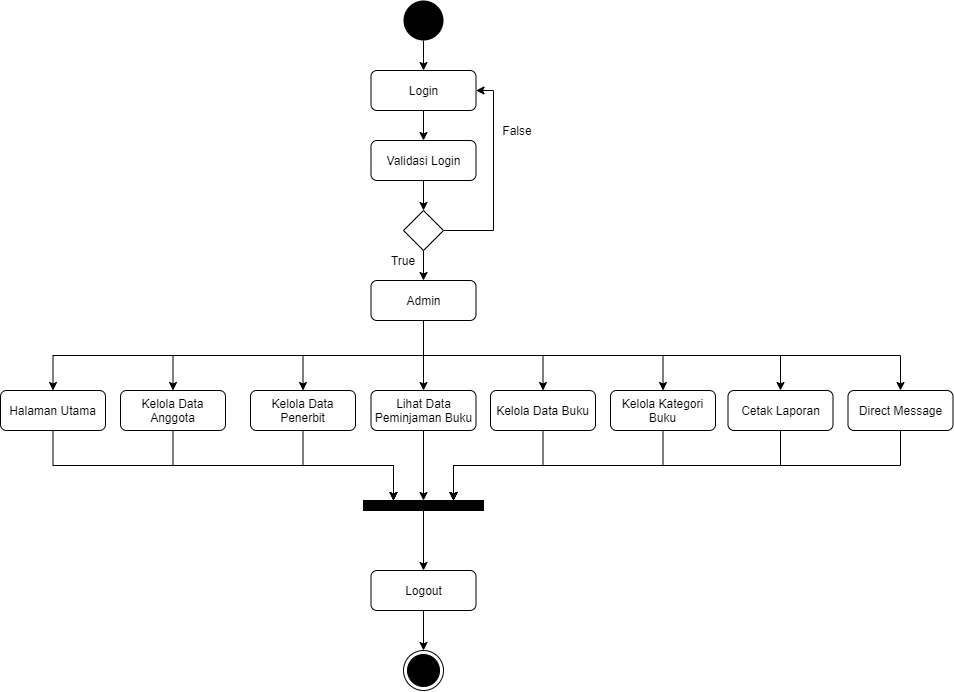

The diagram above was exported from draw.io. Its source (the exported page's mxGraphModel, read from the mxfile embedded in the PNG):
<mxGraphModel dx="2107" dy="803" grid="1" gridSize="10" guides="1" tooltips="1" connect="1" arrows="1" fold="1" page="1" pageScale="1" pageWidth="827" pageHeight="1169" math="0" shadow="0">
  <root>
    <mxCell id="DhiTzMcGAgDjgw32hiLB-0" />
    <mxCell id="DhiTzMcGAgDjgw32hiLB-1" parent="DhiTzMcGAgDjgw32hiLB-0" />
    <mxCell id="DhiTzMcGAgDjgw32hiLB-2" style="edgeStyle=orthogonalEdgeStyle;rounded=0;orthogonalLoop=1;jettySize=auto;html=1;entryX=0.5;entryY=0;entryDx=0;entryDy=0;" edge="1" parent="DhiTzMcGAgDjgw32hiLB-1" source="DhiTzMcGAgDjgw32hiLB-3" target="DhiTzMcGAgDjgw32hiLB-5">
      <mxGeometry relative="1" as="geometry" />
    </mxCell>
    <mxCell id="DhiTzMcGAgDjgw32hiLB-3" value="" style="ellipse;fillColor=#000000;strokeColor=none;" vertex="1" parent="DhiTzMcGAgDjgw32hiLB-1">
      <mxGeometry x="280" y="110" width="40" height="40" as="geometry" />
    </mxCell>
    <mxCell id="DhiTzMcGAgDjgw32hiLB-4" style="edgeStyle=orthogonalEdgeStyle;rounded=0;orthogonalLoop=1;jettySize=auto;html=1;" edge="1" parent="DhiTzMcGAgDjgw32hiLB-1" source="DhiTzMcGAgDjgw32hiLB-5" target="DhiTzMcGAgDjgw32hiLB-7">
      <mxGeometry relative="1" as="geometry" />
    </mxCell>
    <mxCell id="DhiTzMcGAgDjgw32hiLB-5" value="Login" style="rounded=1;whiteSpace=wrap;html=1;" vertex="1" parent="DhiTzMcGAgDjgw32hiLB-1">
      <mxGeometry x="247.5" y="180" width="105" height="40" as="geometry" />
    </mxCell>
    <mxCell id="DhiTzMcGAgDjgw32hiLB-6" style="edgeStyle=orthogonalEdgeStyle;rounded=0;orthogonalLoop=1;jettySize=auto;html=1;entryX=0.5;entryY=0;entryDx=0;entryDy=0;" edge="1" parent="DhiTzMcGAgDjgw32hiLB-1" source="DhiTzMcGAgDjgw32hiLB-7" target="DhiTzMcGAgDjgw32hiLB-10">
      <mxGeometry relative="1" as="geometry" />
    </mxCell>
    <mxCell id="DhiTzMcGAgDjgw32hiLB-7" value="Validasi Login" style="rounded=1;whiteSpace=wrap;html=1;" vertex="1" parent="DhiTzMcGAgDjgw32hiLB-1">
      <mxGeometry x="247.5" y="250" width="105" height="40" as="geometry" />
    </mxCell>
    <mxCell id="DhiTzMcGAgDjgw32hiLB-8" style="edgeStyle=orthogonalEdgeStyle;rounded=0;orthogonalLoop=1;jettySize=auto;html=1;" edge="1" parent="DhiTzMcGAgDjgw32hiLB-1" source="DhiTzMcGAgDjgw32hiLB-10" target="DhiTzMcGAgDjgw32hiLB-17">
      <mxGeometry relative="1" as="geometry" />
    </mxCell>
    <mxCell id="DhiTzMcGAgDjgw32hiLB-9" style="edgeStyle=orthogonalEdgeStyle;rounded=0;orthogonalLoop=1;jettySize=auto;html=1;entryX=1;entryY=0.5;entryDx=0;entryDy=0;exitX=1;exitY=0.5;exitDx=0;exitDy=0;" edge="1" parent="DhiTzMcGAgDjgw32hiLB-1" source="DhiTzMcGAgDjgw32hiLB-10" target="DhiTzMcGAgDjgw32hiLB-5">
      <mxGeometry relative="1" as="geometry">
        <Array as="points">
          <mxPoint x="370" y="340" />
          <mxPoint x="370" y="200" />
        </Array>
      </mxGeometry>
    </mxCell>
    <mxCell id="DhiTzMcGAgDjgw32hiLB-10" value="" style="rhombus;whiteSpace=wrap;html=1;" vertex="1" parent="DhiTzMcGAgDjgw32hiLB-1">
      <mxGeometry x="280" y="320" width="40" height="40" as="geometry" />
    </mxCell>
    <mxCell id="DhiTzMcGAgDjgw32hiLB-11" style="edgeStyle=orthogonalEdgeStyle;rounded=0;orthogonalLoop=1;jettySize=auto;html=1;exitX=0.5;exitY=1;exitDx=0;exitDy=0;" edge="1" parent="DhiTzMcGAgDjgw32hiLB-1" source="DhiTzMcGAgDjgw32hiLB-17" target="DhiTzMcGAgDjgw32hiLB-19">
      <mxGeometry relative="1" as="geometry" />
    </mxCell>
    <mxCell id="DhiTzMcGAgDjgw32hiLB-12" style="edgeStyle=orthogonalEdgeStyle;rounded=0;orthogonalLoop=1;jettySize=auto;html=1;entryX=0.5;entryY=0;entryDx=0;entryDy=0;exitX=0.5;exitY=1;exitDx=0;exitDy=0;" edge="1" parent="DhiTzMcGAgDjgw32hiLB-1" source="DhiTzMcGAgDjgw32hiLB-17" target="DhiTzMcGAgDjgw32hiLB-21">
      <mxGeometry relative="1" as="geometry" />
    </mxCell>
    <mxCell id="DhiTzMcGAgDjgw32hiLB-13" style="edgeStyle=orthogonalEdgeStyle;rounded=0;orthogonalLoop=1;jettySize=auto;html=1;exitX=0.5;exitY=1;exitDx=0;exitDy=0;" edge="1" parent="DhiTzMcGAgDjgw32hiLB-1" source="DhiTzMcGAgDjgw32hiLB-17" target="DhiTzMcGAgDjgw32hiLB-32">
      <mxGeometry relative="1" as="geometry" />
    </mxCell>
    <mxCell id="DhiTzMcGAgDjgw32hiLB-15" style="edgeStyle=orthogonalEdgeStyle;rounded=0;orthogonalLoop=1;jettySize=auto;html=1;exitX=0.5;exitY=1;exitDx=0;exitDy=0;" edge="1" parent="DhiTzMcGAgDjgw32hiLB-1" source="DhiTzMcGAgDjgw32hiLB-17" target="DhiTzMcGAgDjgw32hiLB-34">
      <mxGeometry relative="1" as="geometry" />
    </mxCell>
    <mxCell id="DhiTzMcGAgDjgw32hiLB-16" style="edgeStyle=orthogonalEdgeStyle;rounded=0;orthogonalLoop=1;jettySize=auto;html=1;entryX=0.5;entryY=0;entryDx=0;entryDy=0;exitX=0.5;exitY=1;exitDx=0;exitDy=0;" edge="1" parent="DhiTzMcGAgDjgw32hiLB-1" source="DhiTzMcGAgDjgw32hiLB-17" target="DhiTzMcGAgDjgw32hiLB-36">
      <mxGeometry relative="1" as="geometry" />
    </mxCell>
    <mxCell id="DhiTzMcGAgDjgw32hiLB-39" style="edgeStyle=orthogonalEdgeStyle;rounded=0;orthogonalLoop=1;jettySize=auto;html=1;fontSize=14;exitX=0.5;exitY=1;exitDx=0;exitDy=0;" edge="1" parent="DhiTzMcGAgDjgw32hiLB-1" source="DhiTzMcGAgDjgw32hiLB-17" target="DhiTzMcGAgDjgw32hiLB-37">
      <mxGeometry relative="1" as="geometry" />
    </mxCell>
    <mxCell id="DhiTzMcGAgDjgw32hiLB-41" style="edgeStyle=orthogonalEdgeStyle;rounded=0;orthogonalLoop=1;jettySize=auto;html=1;entryX=0.5;entryY=0;entryDx=0;entryDy=0;fontSize=14;" edge="1" parent="DhiTzMcGAgDjgw32hiLB-1" source="DhiTzMcGAgDjgw32hiLB-17" target="DhiTzMcGAgDjgw32hiLB-28">
      <mxGeometry relative="1" as="geometry" />
    </mxCell>
    <mxCell id="DhiTzMcGAgDjgw32hiLB-43" style="edgeStyle=orthogonalEdgeStyle;rounded=0;orthogonalLoop=1;jettySize=auto;html=1;entryX=0.5;entryY=0;entryDx=0;entryDy=0;fontSize=14;exitX=0.5;exitY=1;exitDx=0;exitDy=0;" edge="1" parent="DhiTzMcGAgDjgw32hiLB-1" source="DhiTzMcGAgDjgw32hiLB-17" target="DhiTzMcGAgDjgw32hiLB-38">
      <mxGeometry relative="1" as="geometry" />
    </mxCell>
    <mxCell id="DhiTzMcGAgDjgw32hiLB-17" value="Admin" style="rounded=1;whiteSpace=wrap;html=1;" vertex="1" parent="DhiTzMcGAgDjgw32hiLB-1">
      <mxGeometry x="247.5" y="390" width="105" height="40" as="geometry" />
    </mxCell>
    <mxCell id="DhiTzMcGAgDjgw32hiLB-18" style="edgeStyle=orthogonalEdgeStyle;rounded=0;orthogonalLoop=1;jettySize=auto;html=1;entryX=0.25;entryY=0;entryDx=0;entryDy=0;exitX=0.5;exitY=1;exitDx=0;exitDy=0;" edge="1" parent="DhiTzMcGAgDjgw32hiLB-1" source="DhiTzMcGAgDjgw32hiLB-19" target="DhiTzMcGAgDjgw32hiLB-23">
      <mxGeometry relative="1" as="geometry" />
    </mxCell>
    <mxCell id="DhiTzMcGAgDjgw32hiLB-19" value="Halaman Utama" style="rounded=1;whiteSpace=wrap;html=1;" vertex="1" parent="DhiTzMcGAgDjgw32hiLB-1">
      <mxGeometry x="-123" y="500" width="105" height="40" as="geometry" />
    </mxCell>
    <mxCell id="DhiTzMcGAgDjgw32hiLB-20" style="edgeStyle=orthogonalEdgeStyle;rounded=0;orthogonalLoop=1;jettySize=auto;html=1;entryX=0.25;entryY=0;entryDx=0;entryDy=0;exitX=0.5;exitY=1;exitDx=0;exitDy=0;" edge="1" parent="DhiTzMcGAgDjgw32hiLB-1" source="DhiTzMcGAgDjgw32hiLB-21" target="DhiTzMcGAgDjgw32hiLB-23">
      <mxGeometry relative="1" as="geometry" />
    </mxCell>
    <mxCell id="DhiTzMcGAgDjgw32hiLB-21" value="Kelola Data Anggota" style="rounded=1;whiteSpace=wrap;html=1;" vertex="1" parent="DhiTzMcGAgDjgw32hiLB-1">
      <mxGeometry x="-3" y="500" width="105" height="40" as="geometry" />
    </mxCell>
    <mxCell id="DhiTzMcGAgDjgw32hiLB-22" style="edgeStyle=orthogonalEdgeStyle;rounded=0;orthogonalLoop=1;jettySize=auto;html=1;" edge="1" parent="DhiTzMcGAgDjgw32hiLB-1" source="DhiTzMcGAgDjgw32hiLB-23" target="DhiTzMcGAgDjgw32hiLB-25">
      <mxGeometry relative="1" as="geometry" />
    </mxCell>
    <mxCell id="DhiTzMcGAgDjgw32hiLB-23" value="" style="rounded=0;whiteSpace=wrap;html=1;fillColor=#000000;" vertex="1" parent="DhiTzMcGAgDjgw32hiLB-1">
      <mxGeometry x="240" y="610" width="120" height="10" as="geometry" />
    </mxCell>
    <mxCell id="DhiTzMcGAgDjgw32hiLB-24" style="edgeStyle=orthogonalEdgeStyle;rounded=0;orthogonalLoop=1;jettySize=auto;html=1;" edge="1" parent="DhiTzMcGAgDjgw32hiLB-1" source="DhiTzMcGAgDjgw32hiLB-25" target="DhiTzMcGAgDjgw32hiLB-26">
      <mxGeometry relative="1" as="geometry" />
    </mxCell>
    <mxCell id="DhiTzMcGAgDjgw32hiLB-25" value="Logout" style="rounded=1;whiteSpace=wrap;html=1;" vertex="1" parent="DhiTzMcGAgDjgw32hiLB-1">
      <mxGeometry x="247.5" y="680" width="105" height="40" as="geometry" />
    </mxCell>
    <mxCell id="DhiTzMcGAgDjgw32hiLB-26" value="" style="ellipse;html=1;shape=endState;fillColor=#000000;strokeColor=#000000;" vertex="1" parent="DhiTzMcGAgDjgw32hiLB-1">
      <mxGeometry x="280" y="760" width="40" height="40" as="geometry" />
    </mxCell>
    <mxCell id="DhiTzMcGAgDjgw32hiLB-27" style="edgeStyle=orthogonalEdgeStyle;rounded=0;orthogonalLoop=1;jettySize=auto;html=1;entryX=0.5;entryY=0;entryDx=0;entryDy=0;" edge="1" parent="DhiTzMcGAgDjgw32hiLB-1" source="DhiTzMcGAgDjgw32hiLB-28" target="DhiTzMcGAgDjgw32hiLB-23">
      <mxGeometry relative="1" as="geometry" />
    </mxCell>
    <mxCell id="DhiTzMcGAgDjgw32hiLB-28" value="Lihat Data Peminjaman Buku" style="rounded=1;whiteSpace=wrap;html=1;" vertex="1" parent="DhiTzMcGAgDjgw32hiLB-1">
      <mxGeometry x="247.5" y="500" width="105" height="40" as="geometry" />
    </mxCell>
    <mxCell id="DhiTzMcGAgDjgw32hiLB-29" value="True" style="text;html=1;strokeColor=none;fillColor=none;align=center;verticalAlign=middle;whiteSpace=wrap;rounded=0;" vertex="1" parent="DhiTzMcGAgDjgw32hiLB-1">
      <mxGeometry x="260" y="360" width="40" height="20" as="geometry" />
    </mxCell>
    <mxCell id="DhiTzMcGAgDjgw32hiLB-30" value="False" style="text;html=1;strokeColor=none;fillColor=none;align=center;verticalAlign=middle;whiteSpace=wrap;rounded=0;" vertex="1" parent="DhiTzMcGAgDjgw32hiLB-1">
      <mxGeometry x="374" y="230" width="40" height="20" as="geometry" />
    </mxCell>
    <mxCell id="DhiTzMcGAgDjgw32hiLB-31" style="edgeStyle=orthogonalEdgeStyle;rounded=0;orthogonalLoop=1;jettySize=auto;html=1;exitX=0.5;exitY=1;exitDx=0;exitDy=0;" edge="1" parent="DhiTzMcGAgDjgw32hiLB-1" source="DhiTzMcGAgDjgw32hiLB-32">
      <mxGeometry relative="1" as="geometry">
        <mxPoint x="270" y="610" as="targetPoint" />
      </mxGeometry>
    </mxCell>
    <mxCell id="DhiTzMcGAgDjgw32hiLB-32" value="Kelola Data Penerbit" style="rounded=1;whiteSpace=wrap;html=1;" vertex="1" parent="DhiTzMcGAgDjgw32hiLB-1">
      <mxGeometry x="127" y="500" width="105" height="40" as="geometry" />
    </mxCell>
    <mxCell id="DhiTzMcGAgDjgw32hiLB-33" style="edgeStyle=orthogonalEdgeStyle;rounded=0;orthogonalLoop=1;jettySize=auto;html=1;entryX=0.75;entryY=0;entryDx=0;entryDy=0;exitX=0.5;exitY=1;exitDx=0;exitDy=0;" edge="1" parent="DhiTzMcGAgDjgw32hiLB-1" source="DhiTzMcGAgDjgw32hiLB-34" target="DhiTzMcGAgDjgw32hiLB-23">
      <mxGeometry relative="1" as="geometry" />
    </mxCell>
    <mxCell id="DhiTzMcGAgDjgw32hiLB-34" value="Kelola Data Buku" style="rounded=1;whiteSpace=wrap;html=1;" vertex="1" parent="DhiTzMcGAgDjgw32hiLB-1">
      <mxGeometry x="367" y="500" width="105" height="40" as="geometry" />
    </mxCell>
    <mxCell id="DhiTzMcGAgDjgw32hiLB-35" style="edgeStyle=orthogonalEdgeStyle;rounded=0;orthogonalLoop=1;jettySize=auto;html=1;entryX=0.75;entryY=0;entryDx=0;entryDy=0;exitX=0.5;exitY=1;exitDx=0;exitDy=0;" edge="1" parent="DhiTzMcGAgDjgw32hiLB-1" source="DhiTzMcGAgDjgw32hiLB-36" target="DhiTzMcGAgDjgw32hiLB-23">
      <mxGeometry relative="1" as="geometry" />
    </mxCell>
    <mxCell id="DhiTzMcGAgDjgw32hiLB-36" value="Kelola Kategori Buku" style="rounded=1;whiteSpace=wrap;html=1;" vertex="1" parent="DhiTzMcGAgDjgw32hiLB-1">
      <mxGeometry x="487" y="500" width="105" height="40" as="geometry" />
    </mxCell>
    <mxCell id="DhiTzMcGAgDjgw32hiLB-44" style="edgeStyle=orthogonalEdgeStyle;rounded=0;orthogonalLoop=1;jettySize=auto;html=1;fontSize=14;exitX=0.5;exitY=1;exitDx=0;exitDy=0;" edge="1" parent="DhiTzMcGAgDjgw32hiLB-1" source="DhiTzMcGAgDjgw32hiLB-37">
      <mxGeometry relative="1" as="geometry">
        <mxPoint x="330" y="610" as="targetPoint" />
      </mxGeometry>
    </mxCell>
    <mxCell id="DhiTzMcGAgDjgw32hiLB-37" value="Cetak Laporan" style="rounded=1;whiteSpace=wrap;html=1;" vertex="1" parent="DhiTzMcGAgDjgw32hiLB-1">
      <mxGeometry x="604.5" y="500" width="105" height="40" as="geometry" />
    </mxCell>
    <mxCell id="DhiTzMcGAgDjgw32hiLB-45" style="edgeStyle=orthogonalEdgeStyle;rounded=0;orthogonalLoop=1;jettySize=auto;html=1;entryX=0.75;entryY=0;entryDx=0;entryDy=0;fontSize=14;exitX=0.5;exitY=1;exitDx=0;exitDy=0;" edge="1" parent="DhiTzMcGAgDjgw32hiLB-1" source="DhiTzMcGAgDjgw32hiLB-38" target="DhiTzMcGAgDjgw32hiLB-23">
      <mxGeometry relative="1" as="geometry" />
    </mxCell>
    <mxCell id="DhiTzMcGAgDjgw32hiLB-38" value="Direct Message" style="rounded=1;whiteSpace=wrap;html=1;" vertex="1" parent="DhiTzMcGAgDjgw32hiLB-1">
      <mxGeometry x="724.5" y="500" width="105" height="40" as="geometry" />
    </mxCell>
  </root>
</mxGraphModel>